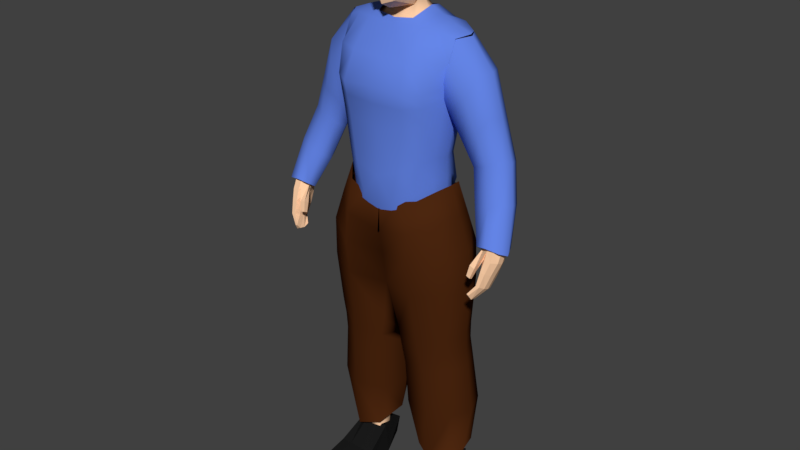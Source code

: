 # Source: char_model.blend  (saved by Blender 2.79.0; exported with 4.5.12 LTS)
import bpy
from mathutils import Matrix  # noqa: F401  (used for matrix-valued properties, if any)

bpy.ops.wm.read_factory_settings(use_empty=True)
scene = bpy.context.scene
scene.name = 'Scene'

# ---- collections
col_collection_1 = bpy.data.collections.new('Collection 1'); scene.collection.children.link(col_collection_1)
col_collection_2 = bpy.data.collections.new('Collection 2'); scene.collection.children.link(col_collection_2)
col_collection_3 = bpy.data.collections.new('Collection 3'); scene.collection.children.link(col_collection_3)
col_collection_4 = bpy.data.collections.new('Collection 4'); scene.collection.children.link(col_collection_4)
col_collection_5 = bpy.data.collections.new('Collection 5'); scene.collection.children.link(col_collection_5)
col_collection_11 = bpy.data.collections.new('Collection 11'); scene.collection.children.link(col_collection_11)
col_collection_11.hide_render = True
col_collection_11.hide_viewport = True

# ---- materials (node trees are filled in below, after node groups)
mat_body = bpy.data.materials.new('body')
mat_body.alpha_threshold = 0.0
mat_body.use_transparent_shadow = False
mat_body.diffuse_color = (1.0, 0.626, 0.3854, 1.0)
mat_body.roughness = 0.5
mat_body.specular_intensity = 0.0
mat_pants = bpy.data.materials.new('pants')
mat_pants.alpha_threshold = 0.0
mat_pants.use_transparent_shadow = False
mat_pants.diffuse_color = (0.07323, 0.02, 0.005045, 1.0)
mat_pants.roughness = 0.5
mat_pants.specular_intensity = 0.0
mat_shirt = bpy.data.materials.new('shirt')
mat_shirt.alpha_threshold = 0.0
mat_shirt.use_transparent_shadow = False
mat_shirt.diffuse_color = (0.1284, 0.2348, 0.8, 1.0)
mat_shirt.roughness = 0.5
mat_shirt.specular_intensity = 0.0
mat_shoe = bpy.data.materials.new('Shoe')
mat_shoe.alpha_threshold = 0.0
mat_shoe.use_transparent_shadow = False
mat_shoe.diffuse_color = (0.01109, 0.01109, 0.01109, 1.0)
mat_shoe.roughness = 0.5
mat_shoe.specular_intensity = 0.0
mat_material = bpy.data.materials.new('Material')
mat_material.alpha_threshold = 0.0
mat_material.use_transparent_shadow = False
mat_material.diffuse_color = (1.0, 0.0357, 0.0, 1.0)
mat_material.roughness = 0.5
mat_material.specular_intensity = 0.0

# ---- material node trees

# ---- world
world_world = bpy.data.worlds.new('World'); scene.world = world_world
world_world.color = (0.05088, 0.05088, 0.05088)
world_world.use_sun_shadow = False
world_world.sun_shadow_jitter_overblur = 0.0
world_world.cycles.sampling_method = 'MANUAL'

# ---- meshes
me_cube_001 = bpy.data.meshes.new('Cube.001')
me_cube_001.from_pydata([(0.146, -0.03403, 1.08), (0.1861, -0.003529, 1.582), (0.146, 0.04247, 1.082), (0.1835, 0.07099, 1.584), (0.0, 0.1217, 1.009), (0.0, 0.1128, 1.597), (0.0, -0.09217, 0.9837), (0.0, -0.03529, 1.602), (0.1682, 0.06554, 1.461), (0.1621, 0.03698, 1.365), (0.137, 0.03242, 1.228), (0.1682, -0.02507, 1.456), (0.1621, -0.03678, 1.365), (0.137, -0.03678, 1.233), (0.0, -0.1317, 1.448), (0.0, -0.1112, 1.314), (0.0, -0.1112, 1.162), (0.0, 0.1368, 1.443), (0.0, 0.09581, 1.314), (0.0, 0.09028, 1.16), (0.08786, 0.1128, 1.599), (0.02003, -0.08558, 0.9651), (0.02003, 0.1045, 0.9548), (0.08786, -0.03529, 1.605), (0.07337, -0.1112, 1.195), (0.09381, -0.1112, 1.336), (0.09864, -0.1317, 1.442), (0.07337, 0.08301, 1.19), (0.09381, 0.09581, 1.336), (0.09864, 0.1368, 1.437), (0.03968, -0.001489, 1.663), (0.0, -0.007175, 1.656), (0.0, 0.06738, 1.682), (0.01512, 0.06682, 1.686), (0.1709, 0.01642, 0.09521), (0.1814, 0.06518, 0.09336), (0.1142, 0.007876, 0.09397), (0.1106, 0.05514, 0.09314), (0.01791, -0.06149, 0.9168), (0.163, -0.03236, 1.025), (0.163, 0.04144, 1.027), (0.01794, 0.06769, 0.921), (0.136, 0.03691, 1.158), (0.136, -0.03555, 1.159), (0.0, -0.1083, 1.072), (0.0, 0.1238, 1.085), (0.05035, 0.1253, 1.087), (0.05035, -0.1083, 1.09), (0.06897, -0.0151, 0.6074), (0.1709, -0.007315, 0.6202), (0.1718, 0.03071, 0.6229), (0.07032, 0.04686, 0.6186), (0.08892, -0.007785, 0.5147), (0.1676, 0.00986, 0.5202), (0.1684, 0.04749, 0.5242), (0.09002, 0.05451, 0.5193), (0.19, -0.03176, 0.8014), (0.191, 0.04698, 0.8036), (0.03219, 0.06082, 0.7952), (0.03045, -0.04402, 0.792), (0.0893, -0.001247, 0.3304), (0.197, 0.01496, 0.3322), (0.1977, 0.07227, 0.3391), (0.09018, 0.0687, 0.3376), (0.1692, 0.001292, 0.5701), (0.1701, 0.03912, 0.5734), (0.08019, 0.04695, 0.5699), (0.07896, -0.01768, 0.561), (0.134, 0.09922, 1.598), (0.09148, -0.1002, 1.02), (0.1161, 0.07026, 1.208), (0.1393, 0.07789, 1.347), (0.1443, 0.114, 1.438), (0.09439, 0.1025, 1.04), (0.1373, -0.02164, 1.601), (0.1176, -0.08478, 1.212), (0.1407, -0.08436, 1.348), (0.1446, -0.09998, 1.446), (0.1463, 0.004005, 0.08765), (0.1562, 0.0773, 0.08595), (0.1004, 0.08053, 0.9744), (0.1004, -0.08634, 0.9721), (0.1042, -0.08306, 1.124), (0.1095, 0.1001, 1.107), (0.1257, 0.06318, 0.6209), (0.1253, -0.03706, 0.6124), (0.1339, 0.07742, 0.5248), (0.1343, -0.02232, 0.5157), (0.1129, -0.07238, 0.7975), (0.1133, 0.08251, 0.8011), (0.1487, 0.1014, 0.3389), (0.1482, -0.01498, 0.3307), (0.1304, -0.03446, 0.5638), (0.1299, 0.06721, 0.5743), (0.1606, 0.004112, 1.084), (0.2087, 0.03449, 1.587), (0.0, 0.01501, 0.9885), (0.1519, -0.00219, 1.229), (0.177, 0.0001179, 1.363), (0.1831, 0.02218, 1.437), (0.103, 0.04019, 1.625), (0.005551, 0.009635, 0.9562), (0.0, 0.02793, 1.665), (0.04468, 0.02909, 1.692), (0.1873, 0.02298, 0.09093), (0.0, 0.003271, 0.9188), (0.1776, 0.004391, 1.029), (0.1509, 0.0006739, 1.159), (0.05502, 0.01647, 0.61), (0.1862, 0.01159, 0.6206), (0.0746, 0.02366, 0.5155), (0.1829, 0.0282, 0.523), (0.2054, 0.007431, 0.8027), (0.01655, 0.008749, 0.7914), (0.07482, 0.03392, 0.3334), (0.2123, 0.04319, 0.3361), (0.1846, 0.01992, 0.5712), (0.06496, 0.01549, 0.5624), (0.1475, 0.03969, 0.07301), (0.1407, 0.03412, 1.613), (0.1807, 0.08419, 1.525), (0.1822, -0.03073, 1.527), (0.0, -0.1014, 1.526), (0.0, 0.143, 1.519), (0.09017, -0.1014, 1.524), (0.09017, 0.143, 1.518), (0.1468, -0.08137, 1.532), (0.1471, 0.1217, 1.522), (0.1771, -0.004527, 1.583), (0.1816, 0.07194, 1.585), (0.164, 0.06695, 1.464), (0.1665, -0.02458, 1.459), (0.2084, 0.03345, 1.588), (0.1831, 0.02275, 1.419), (0.1789, 0.08496, 1.524), (0.1798, -0.02959, 1.527), (0.2804, 0.03521, 1.5), (0.4025, -0.02122, 1.005), (0.2488, 0.08481, 1.443), (0.2103, 0.06645, 1.393), (0.3518, -0.07888, 0.8682), (0.3958, -0.06962, 1.027), (0.3517, -0.1293, 0.8808), (0.3583, -0.02445, 1.008), (0.3591, 0.03286, 1.248), (0.3451, -0.07888, 0.8716), (0.2644, -0.002871, 1.495), (0.3742, -0.07523, 1.013), (0.3455, -0.1293, 0.884), (0.249, -0.02763, 1.444), (0.2082, -0.02416, 1.388), (0.2139, 0.02309, 1.364), (0.2651, 0.0719, 1.497), (0.3476, 0.01323, 1.257), (0.3277, 0.06149, 1.227), (0.2905, 0.05301, 1.219), (0.3204, -0.002052, 1.242), (0.2817, 0.001777, 1.23), (0.2789, 0.02611, 1.211), (0.3535, 0.05549, 1.247), (0.3617, 0.02514, 1.115), (0.4134, -0.0479, 1.003), (0.4057, -0.06437, 1.012), (0.3837, -0.02389, 0.991), (0.1122, -0.1313, 0.02732), (0.1066, -0.1324, 0.01398), (0.3512, -0.06763, 1.019), (0.3525, -0.04895, 1.004), (0.118, 0.07755, 0.02082), (0.3857, -0.05266, 0.991), (0.387, 0.01925, 1.135), (0.3924, -0.002938, 1.136), (0.3812, -0.02219, 1.145), (0.3252, 0.01682, 1.108), (0.3139, -0.009555, 1.1), (0.3166, -0.03341, 1.119), (0.3545, -0.03717, 1.13), (0.2881, 0.07262, 1.335), (0.2456, -0.01071, 1.309), (0.2471, 0.02467, 1.288), (0.2509, 0.05934, 1.306), (0.2847, -0.01429, 1.343), (0.3055, 0.005467, 1.375), (0.3191, 0.03399, 1.374), (0.3087, 0.06327, 1.372), (0.3874, -0.1022, 0.952), (0.3878, -0.03474, 0.924), (0.3702, -0.03474, 0.9257), (0.3712, -0.1022, 0.9535), (0.3744, -0.0875, 0.9869), (0.3957, -0.0875, 0.9861), (0.3962, -0.01583, 0.9652), (0.3732, -0.01583, 0.966), (0.3791, -0.1162, 0.9119), (0.3793, -0.05918, 0.8864), (0.3673, -0.05918, 0.889), (0.3679, -0.1162, 0.9142), (0.4113, -0.05141, 1.02), (0.3553, -0.119, 0.8641), (0.3521, -0.05112, 1.018), (0.3419, -0.119, 0.8709), (0.3617, -0.08246, 0.946), (0.3969, -0.08246, 0.9426), (0.3534, -0.05702, 0.9873), (0.4082, -0.06694, 0.9801), (0.3857, -0.09798, 0.9024), (0.3614, -0.09798, 0.9075), (0.3553, -0.09896, 0.8597), (0.3542, -0.02693, 1.011), (0.3617, -0.06136, 0.9371), (0.362, -0.04415, 0.9725), (0.3614, -0.07858, 0.8989), (0.4113, -0.02693, 1.011), (0.3419, -0.09896, 0.8665), (0.3969, -0.06136, 0.9337), (0.4082, -0.04415, 0.9708), (0.3857, -0.07858, 0.8937), (0.3502, -0.08739, 0.9498), (0.3406, -0.09977, 0.9206), (0.3513, -0.1038, 0.9588), (0.3414, -0.1115, 0.927), (0.3323, -0.08574, 0.955), (0.3278, -0.0986, 0.9244), (0.3334, -0.1021, 0.964), (0.3286, -0.1103, 0.9308), (0.2034, -0.1324, 0.01175), (0.3696, -0.07566, 0.9914), (0.2001, -0.1313, 0.02732), (0.199, 0.06015, 0.01801), (0.1077, -0.06455, 0.03973), (0.1066, -0.06307, 0.01508), (0.2034, -0.06307, 0.01286), (0.1968, -0.06455, 0.04195), (0.2034, 0.00848, 0.01399), (0.1066, 0.00848, 0.01622), (0.1393, 0.07792, 0.01287), (0.1393, -0.1324, 0.009528), (0.1415, -0.1313, 0.02732), (0.1374, -0.06455, 0.04047), (0.1393, -0.06307, 0.01063), (0.1393, 0.00848, 0.01176), (0.1408, 0.006621, 0.08947), (0.1795, -0.1324, 0.009528), (0.1717, -0.06455, 0.04132), (0.1795, 0.07792, 0.01287), (0.1753, -0.1313, 0.02732), (0.1795, -0.06307, 0.01063), (0.1795, 0.00848, 0.01176), (0.03243, 0.08857, 1.869), (0.07904, -0.05255, 1.868), (0.03243, -0.08165, 1.689), (0.03243, -0.05576, 1.929), (0.03243, 0.03448, 1.934), (0.06899, 0.03108, 1.65), (0.03243, -0.1167, 1.767), (0.03243, -0.1106, 1.861), (0.07904, -0.05134, 1.767), (0.07904, 0.03428, 1.766), (0.07904, 0.03288, 1.873), (0.03243, 0.08415, 1.762), (0.03025, 0.06956, 1.907), (0.06029, 0.06459, 1.765), (0.0, -0.02663, 1.621), (0.06029, -0.05278, 1.907), (0.06029, -0.09264, 1.767), (0.03025, -0.107, 1.72), (0.0, 0.08815, 1.629), (0.06029, 0.06755, 1.869), (0.06029, -0.05775, 1.72), (0.06029, 0.0319, 1.913), (0.06029, -0.08903, 1.861), (0.03025, -0.09305, 1.898), (0.0, -0.05794, 1.936), (0.0, 0.03666, 1.94), (0.0346, -0.009635, 1.944), (0.0, -0.09798, 1.678), (0.04731, 0.0879, 1.633), (0.0346, -0.04205, 1.676), (0.0346, -0.116, 1.818), (0.0, -0.1244, 1.766), (0.0, -0.1177, 1.864), (0.08613, -0.05282, 1.82), (0.08613, 0.0346, 1.822), (0.08613, -0.004968, 1.766), (0.08613, -0.009234, 1.875), (0.0346, 0.09295, 1.82), (0.0, 0.09125, 1.759), (0.0, 0.09566, 1.87), (0.05105, -0.08668, 1.734), (0.05105, -0.08005, 1.889), (0.05105, 0.05244, 1.728), (0.05105, 0.05779, 1.897), (0.06479, 0.0699, 1.821), (0.06479, -0.01231, 1.716), (0.06479, -0.009535, 1.918), (0.06479, -0.09162, 1.818), (0.0946, -0.007966, 1.822), (0.05843, -0.02406, 1.626), (0.0, 0.07406, 1.91), (0.0, -0.1158, 1.717), (0.0, -0.09754, 1.903), (0.0, -0.009635, 1.952), (0.0, -0.06253, 1.66), (0.0, -0.1246, 1.818), (0.0, 0.1014, 1.82), (0.1658, 0.0545, 1.424), (0.1658, -0.0296, 1.421), (0.0, -0.1238, 1.396), (0.0, 0.121, 1.393), (0.09677, 0.121, 1.398), (0.09677, -0.1238, 1.401), (0.1431, -0.09394, 1.408), (0.1424, 0.1001, 1.403), (0.1807, 0.01365, 1.408)], [], [(127, 68, 3, 120), (91, 60, 36, 78), (253, 276, 33, 103), (124, 23, 7, 122), (47, 24, 16, 44), (24, 25, 15, 16), (310, 26, 14, 307), (107, 97, 13, 43), (97, 98, 12, 13), (313, 99, 11, 306), (83, 70, 10, 42), (70, 71, 9, 10), (312, 72, 8, 305), (308, 17, 29, 309), (19, 18, 28, 27), (45, 19, 27, 46), (311, 77, 26, 310), (75, 76, 25, 24), (82, 75, 24, 47), (126, 74, 23, 124), (119, 100, 23, 74), (96, 101, 21, 6), (123, 5, 20, 125), (103, 102, 31, 30), (276, 266, 32, 33), (262, 297, 30, 31), (118, 104, 34, 78), (115, 61, 34, 104), (90, 62, 35, 79), (114, 63, 37), (101, 22, 41, 105), (73, 2, 40, 80), (94, 0, 39, 106), (69, 21, 38, 81), (69, 82, 47, 21), (4, 45, 46, 22), (73, 83, 42, 2), (94, 107, 43, 0), (21, 47, 44, 6), (113, 58, 51, 108), (89, 57, 50, 84), (112, 56, 49, 109), (88, 59, 48, 85), (117, 66, 55, 110), (93, 65, 54, 86), (116, 64, 53, 111), (92, 67, 52, 87), (81, 38, 59, 88), (106, 39, 56, 112), (80, 40, 57, 89), (105, 41, 58, 113), (110, 55, 63, 114), (86, 54, 62, 90), (111, 53, 61, 115), (87, 52, 60, 91), (85, 48, 67, 92), (109, 49, 64, 116), (84, 50, 65, 93), (108, 51, 66, 117), (51, 84, 93, 66), (49, 85, 92, 64), (53, 87, 91, 61), (55, 86, 90, 63), (41, 80, 89, 58), (39, 81, 88, 56), (64, 92, 87, 53), (66, 93, 86, 55), (56, 88, 85, 49), (58, 89, 84, 51), (22, 46, 83, 73), (0, 43, 82, 69), (0, 69, 81, 39), (22, 73, 80, 41), (63, 90, 79, 37), (37, 118, 78, 36), (95, 119, 74, 1), (121, 1, 74, 126), (43, 13, 75, 82), (13, 12, 76, 75), (306, 11, 77, 311), (309, 29, 72, 312), (27, 28, 71, 70), (46, 27, 70, 83), (61, 91, 78, 34), (125, 20, 68, 127), (3, 68, 119, 95), (37, 79, 118), (48, 108, 117, 67), (50, 109, 116, 65), (54, 111, 115, 62), (52, 110, 114, 60), (38, 105, 113, 59), (40, 106, 112, 57), (65, 116, 111, 54), (67, 117, 110, 52), (57, 112, 109, 50), (59, 113, 108, 48), (2, 42, 107, 94), (2, 94, 106, 40), (21, 101, 105, 38), (60, 114, 37, 36), (62, 115, 104, 35), (79, 35, 104, 118), (33, 32, 102, 103), (4, 22, 101, 96), (68, 20, 100, 119), (305, 8, 99, 313), (10, 9, 98, 97), (42, 10, 97, 107), (297, 253, 103, 30), (29, 125, 127, 72), (11, 121, 126, 77), (17, 123, 125, 29), (77, 126, 124, 26), (26, 124, 122, 14), (72, 127, 120, 8), (197, 199, 147, 141), (200, 198, 142, 148), (129, 132, 136, 152), (135, 131, 150, 149), (132, 128, 146, 136), (134, 129, 152, 138), (133, 130, 139, 151), (131, 133, 151, 150), (130, 134, 138, 139), (128, 135, 149, 146), (182, 181, 156, 153), (180, 177, 154, 155), (178, 179, 158, 157), (179, 180, 155, 158), (190, 141, 147, 189), (204, 197, 141, 190), (192, 143, 137, 191), (210, 208, 143, 192), (175, 174, 167, 166), (174, 173, 143, 167), (160, 170, 137, 163), (171, 172, 162, 161), (184, 183, 144, 159), (181, 178, 157, 156), (183, 182, 153, 144), (177, 184, 159, 154), (169, 161, 162, 147), (163, 137, 161, 169), (143, 163, 169, 167), (167, 169, 147, 166), (173, 160, 163, 143), (172, 176, 147, 162), (170, 171, 161, 137), (176, 175, 166, 147), (156, 157, 175, 176), (159, 144, 171, 170), (153, 156, 176, 172), (155, 154, 160, 173), (144, 153, 172, 171), (154, 159, 170, 160), (158, 155, 173, 174), (157, 158, 174, 175), (138, 152, 184, 177), (136, 146, 182, 183), (149, 150, 178, 181), (152, 136, 183, 184), (151, 139, 180, 179), (150, 151, 179, 178), (139, 138, 177, 180), (146, 149, 181, 182), (211, 209, 187, 195), (195, 187, 186, 194), (205, 202, 185, 193), (193, 185, 188, 196), (209, 210, 192, 187), (187, 192, 191, 186), (202, 204, 190, 185), (185, 190, 189, 188), (142, 193, 196, 148), (198, 205, 193, 142), (145, 195, 194, 140), (213, 211, 195, 145), (148, 196, 206, 200), (207, 216, 205, 198), (214, 215, 204, 202), (188, 189, 203, 201), (216, 214, 202, 205), (196, 188, 201, 206), (189, 147, 199, 203), (215, 212, 197, 204), (213, 207, 198, 200), (212, 208, 199, 197), (137, 143, 208, 212), (145, 140, 207, 213), (191, 137, 212, 215), (194, 186, 214, 216), (186, 191, 215, 214), (140, 194, 216, 207), (200, 206, 211, 213), (201, 203, 210, 209), (206, 201, 209, 211), (203, 199, 208, 210), (217, 218, 220, 219), (219, 220, 224, 223), (223, 224, 222, 221), (221, 222, 218, 217), (219, 223, 199, 147), (224, 220, 218, 222), (147, 199, 203, 226), (217, 219, 147, 226), (223, 221, 203, 199), (221, 217, 226, 203), (234, 36, 37, 168), (244, 79, 35, 228), (231, 232, 227, 225), (236, 237, 164, 165), (246, 231, 225, 242), (238, 229, 164, 237), (241, 36, 229, 238), (247, 233, 231, 246), (233, 104, 232, 231), (165, 164, 229, 230), (228, 35, 104, 233), (244, 228, 233, 247), (79, 37, 36, 241), (230, 229, 36, 234), (79, 241, 34), (168, 235, 240, 234), (234, 240, 239, 230), (34, 241, 238, 243), (243, 238, 237, 245), (230, 239, 236, 165), (242, 245, 237, 236), (168, 37, 79, 235), (225, 227, 245, 242), (232, 243, 245, 227), (104, 34, 243, 232), (35, 79, 34, 104), (235, 244, 247, 240), (240, 247, 246, 239), (239, 246, 242, 236), (235, 79, 244), (248, 285, 304, 287), (248, 287, 298, 260), (248, 260, 291, 267), (248, 267, 292, 285), (249, 281, 296, 284), (249, 284, 294, 263), (249, 263, 289, 270), (249, 270, 295, 281), (250, 275, 302, 277), (250, 277, 293, 268), (250, 268, 288, 265), (250, 265, 299, 275), (251, 263, 294, 274), (251, 274, 301, 272), (251, 272, 300, 271), (251, 271, 289, 263), (252, 269, 291, 260), (252, 260, 298, 273), (252, 273, 301, 274), (252, 274, 294, 269), (30, 31, 32, 33), (30, 33, 290, 103), (30, 103, 293, 277), (30, 277, 302, 31), (254, 265, 288, 264), (254, 264, 295, 278), (254, 278, 303, 279), (254, 279, 299, 265), (255, 278, 295, 270), (255, 270, 289, 271), (255, 271, 300, 280), (255, 280, 303, 278), (256, 268, 293, 283), (256, 283, 296, 281), (256, 281, 295, 264), (256, 264, 288, 268), (257, 103, 290, 261), (257, 261, 292, 282), (257, 282, 296, 283), (257, 283, 293, 103), (258, 282, 292, 267), (258, 267, 291, 269), (258, 269, 294, 284), (258, 284, 296, 282), (259, 33, 32, 286), (259, 286, 304, 285), (259, 285, 292, 261), (259, 261, 290, 33), (23, 100, 253, 297), (7, 23, 297, 262), (20, 5, 266, 276), (100, 20, 276, 253), (9, 305, 313, 98), (28, 309, 312, 71), (12, 306, 311, 76), (76, 311, 310, 25), (18, 308, 309, 28), (71, 312, 305, 9), (98, 313, 306, 12), (25, 310, 307, 15)])
me_cube_001.polygons.foreach_set('use_smooth', [1, 1, 1, 1, 1, 1, 1, 1, 1, 1, 1, 1, 1, 1, 1, 1, 1, 1, 1, 1, 1, 1, 1, 1, 1, 1, 1, 1, 1, 1, 1, 1, 1, 1, 1, 1, 1, 1, 1, 1, 1, 1, 1, 1, 1, 1, 1, 1, 1, 1, 1, 1, 1, 1, 1, 1, 1, 1, 1, 1, 1, 1, 1, 1, 1, 1, 1, 1, 1, 1, 1, 1, 1, 1, 1, 1, 1, 1, 1, 1, 1, 1, 1, 1, 1, 1, 1, 1, 1, 1, 1, 1, 1, 1, 1, 1, 1, 1, 1, 1, 1, 1, 1, 1, 1, 1, 1, 1, 1, 1, 1, 1, 1, 1, 1, 1, 0, 0, 1, 1, 1, 1, 1, 1, 1, 1, 1, 1, 1, 1, 0, 0, 0, 0, 1, 1, 1, 1, 1, 1, 1, 1, 1, 1, 1, 1, 1, 1, 1, 1, 1, 1, 1, 1, 1, 1, 1, 1, 1, 1, 1, 1, 1, 1, 1, 1, 0, 0, 0, 0, 0, 0, 0, 0, 0, 0, 0, 0, 0, 0, 0, 0, 0, 0, 0, 0, 0, 0, 0, 0, 0, 0, 0, 0, 0, 0, 0, 0, 0, 0, 0, 0, 0, 0, 0, 0, 0, 0, 0, 0, 0, 0, 0, 0, 0, 0, 0, 0, 0, 0, 0, 0, 0, 0, 0, 0, 0, 0, 0, 0, 0, 0, 0, 0, 0, 0, 0, 0, 0, 0, 0, 0, 0, 0, 0, 0, 0, 0, 0, 0, 0, 0, 0, 0, 0, 0, 0, 0, 0, 0, 0, 0, 0, 0, 0, 0, 0, 0, 0, 0, 0, 0, 0, 0, 0, 0, 0, 0, 0, 0, 0, 0, 0, 0, 0, 0, 1, 1, 1, 1, 1, 1, 1, 1, 1, 1, 1, 1])
me_cube_001.materials.append(mat_body)
me_cube_001.use_remesh_preserve_volume = False
me_cube_001.use_remesh_preserve_attributes = False
me_cube_001.use_mirror_vertex_groups = False
me_cube_001.update()
me_cube_002 = bpy.data.meshes.new('Cube.002')
me_cube_002.from_pydata([(0.1913, -0.06573, 1.038), (0.1933, 0.07049, 1.039), (0.0, 0.1403, 0.9909), (0.0, -0.1253, 0.9726), (0.0, -0.1168, 0.9725), (0.0, 0.1324, 0.9706), (0.1944, -0.007584, 0.1532), (0.2206, 0.09633, 0.1636), (0.08842, -0.02256, 0.149), (0.06553, 0.0739, 0.1793), (0.0, -0.1027, 0.8934), (0.2197, -0.07691, 0.9338), (0.2201, 0.08722, 0.9355), (0.0, 0.1145, 0.8951), (0.171, 0.05394, 1.13), (0.1688, -0.04689, 1.132), (0.0, -0.1171, 1.071), (0.0, 0.14, 1.067), (0.07287, 0.1319, 1.067), (0.06428, -0.1127, 1.089), (0.03154, -0.06164, 0.6129), (0.2157, -0.05498, 0.6282), (0.2166, 0.07948, 0.6383), (0.03393, 0.09406, 0.6251), (0.05123, -0.05203, 0.4878), (0.2167, -0.03633, 0.5003), (0.216, 0.09433, 0.5157), (0.04844, 0.09987, 0.5039), (0.225, -0.07106, 0.8022), (0.2252, 0.08644, 0.8064), (0.0, 0.1023, 0.7817), (0.0, -0.0829, 0.7759), (0.05714, -0.04347, 0.3231), (0.2294, -0.03124, 0.3319), (0.2342, 0.1092, 0.3392), (0.0528, 0.1077, 0.3331), (0.2134, -0.04486, 0.5625), (0.2128, 0.08458, 0.5788), (0.0427, 0.09292, 0.5655), (0.04339, -0.05977, 0.5487), (0.1203, -0.13, 1.005), (0.1276, 0.1322, 1.007), (0.1515, -0.05665, 0.1402), (0.1559, 0.1005, 0.1535), (0.1225, 0.1434, 0.9152), (0.1192, -0.1408, 0.9122), (0.1277, -0.09533, 1.104), (0.1343, 0.1065, 1.097), (0.1307, 0.1234, 0.6357), (0.1302, -0.0971, 0.6202), (0.1382, 0.1354, 0.5148), (0.1456, -0.0793, 0.4919), (0.1231, -0.1229, 0.7881), (0.1238, 0.1351, 0.7948), (0.1489, 0.1487, 0.3381), (0.1546, -0.07099, 0.3202), (0.1389, -0.08897, 0.5544), (0.1349, 0.1251, 0.5785), (0.2149, 0.003063, 1.046), (0.0, 0.01613, 0.9641), (0.0, 0.01002, 0.9396), (0.2393, 0.02503, 0.1654), (0.0, 0.006735, 0.8923), (0.252, 0.005338, 0.9398), (0.1833, 0.002908, 1.139), (0.0, 0.01801, 0.6141), (0.2482, 0.01056, 0.6328), (0.01475, 0.02573, 0.4923), (0.2468, 0.02765, 0.509), (0.2599, 0.006948, 0.8063), (0.0, 0.01061, 0.7765), (0.02199, 0.04116, 0.327), (0.2638, 0.033, 0.3359), (0.2444, 0.01903, 0.57), (0.0, 0.01796, 0.5515), (0.1833, 0.002908, 1.139), (0.1343, 0.1065, 1.097), (0.1277, -0.09533, 1.104), (0.1429, 0.01586, 0.1444), (0.06428, -0.1127, 1.089), (0.07287, 0.1319, 1.067), (0.0, 0.14, 1.067), (0.0, -0.1171, 1.071), (0.1688, -0.04689, 1.132), (0.171, 0.05394, 1.13)], [], [(55, 32, 8, 42), (59, 60, 4, 3), (72, 33, 6, 61), (54, 34, 7, 43), (71, 35, 9), (60, 5, 13, 62), (41, 1, 12, 44), (58, 0, 11, 63), (40, 4, 10, 45), (40, 46, 19, 4), (2, 17, 18, 5), (41, 47, 14, 1), (58, 64, 15, 0), (4, 19, 16, 3), (70, 30, 23, 65), (53, 29, 22, 48), (69, 28, 21, 66), (52, 31, 20, 49), (74, 38, 27, 67), (57, 37, 26, 50), (73, 36, 25, 68), (56, 39, 24, 51), (45, 10, 31, 52), (63, 11, 28, 69), (44, 12, 29, 53), (62, 13, 30, 70), (67, 27, 35, 71), (50, 26, 34, 54), (68, 25, 33, 72), (51, 24, 32, 55), (49, 20, 39, 56), (66, 21, 36, 73), (48, 22, 37, 57), (65, 23, 38, 74), (23, 48, 57, 38), (21, 49, 56, 36), (25, 51, 55, 33), (27, 50, 54, 35), (13, 44, 53, 30), (11, 45, 52, 28), (36, 56, 51, 25), (38, 57, 50, 27), (28, 52, 49, 21), (30, 53, 48, 23), (5, 18, 47, 41), (0, 15, 46, 40), (0, 40, 45, 11), (5, 41, 44, 13), (35, 54, 43, 9), (33, 55, 42, 6), (20, 65, 74, 39), (22, 66, 73, 37), (26, 68, 72, 34), (24, 67, 71, 32), (10, 62, 70, 31), (12, 63, 69, 29), (37, 73, 68, 26), (39, 74, 67, 24), (29, 69, 66, 22), (31, 70, 65, 20), (1, 14, 64, 58), (1, 58, 63, 12), (4, 60, 62, 10), (32, 71, 9, 8), (34, 72, 61, 7), (2, 5, 60, 59), (43, 9, 8, 78), (43, 78, 6), (18, 17, 81, 80), (47, 18, 80, 76), (16, 19, 79, 82), (46, 15, 83, 77), (7, 43, 6, 61), (19, 46, 77, 79), (15, 64, 75, 83), (14, 47, 76, 84), (64, 14, 84, 75)])
me_cube_002.polygons.foreach_set('use_smooth', [1, 1, 1, 1, 1, 1, 1, 1, 1, 1, 1, 1, 1, 1, 1, 1, 1, 1, 1, 1, 1, 1, 1, 1, 1, 1, 1, 1, 1, 1, 1, 1, 1, 1, 1, 1, 1, 1, 1, 1, 1, 1, 1, 1, 1, 1, 1, 1, 1, 1, 1, 1, 1, 1, 1, 1, 1, 1, 1, 1, 1, 1, 1, 1, 1, 1, 0, 0, 1, 1, 1, 1, 0, 1, 1, 1, 1])
me_cube_002.materials.append(mat_pants)
me_cube_002.use_remesh_preserve_volume = False
me_cube_002.use_remesh_preserve_attributes = False
me_cube_002.use_mirror_vertex_groups = False
me_cube_002.update()
me_cube_003 = bpy.data.meshes.new('Cube.003')
me_cube_003.from_pydata([(0.1505, -0.03555, 1.073), (0.1946, -0.01061, 1.595), (0.151, 0.04499, 1.075), (0.1919, 0.07922, 1.596), (0.0, 0.1211, 1.009), (0.0, 0.1273, 1.604), (0.0, -0.09245, 0.9857), (0.0, -0.04904, 1.612), (0.1826, 0.07281, 1.459), (0.177, 0.04344, 1.362), (0.152, 0.03914, 1.226), (0.1836, -0.03091, 1.456), (0.1774, -0.04268, 1.363), (0.1521, -0.04303, 1.231), (0.0, -0.1481, 1.45), (0.0, -0.1276, 1.313), (0.0, -0.1277, 1.162), (0.0, 0.1529, 1.44), (0.0, 0.112, 1.311), (0.0, 0.1063, 1.164), (0.09128, 0.1254, 1.609), (0.03056, -0.08686, 0.9704), (0.03219, 0.1059, 0.9613), (0.09128, -0.04579, 1.617), (0.07788, -0.127, 1.194), (0.09865, -0.1268, 1.335), (0.103, -0.1475, 1.443), (0.07602, 0.09914, 1.192), (0.09765, 0.1114, 1.333), (0.1022, 0.1525, 1.434), (0.1508, 0.044, 1.158), (0.1508, -0.04287, 1.159), (0.0, -0.1246, 1.069), (0.0, 0.1401, 1.088), (0.05296, 0.1415, 1.088), (0.05256, -0.1246, 1.089), (0.1405, 0.1096, 1.609), (0.09535, -0.09907, 1.019), (0.1272, 0.08243, 1.208), (0.1511, 0.0888, 1.343), (0.1554, 0.1257, 1.435), (0.1004, 0.1028, 1.036), (0.1433, -0.02981, 1.614), (0.13, -0.09558, 1.21), (0.1537, -0.09434, 1.346), (0.1568, -0.1111, 1.446), (0.1148, -0.09564, 1.123), (0.1194, 0.1132, 1.108), (0.1652, 0.005053, 1.078), (0.2152, 0.03446, 1.602), (0.1683, -0.002361, 1.227), (0.1933, -0.0002827, 1.361), (0.1993, 0.02403, 1.435), (0.1091, 0.04123, 1.64), (0.1674, 0.0006569, 1.16), (0.1457, 0.03417, 1.629), (0.1931, 0.09503, 1.526), (0.1953, -0.0399, 1.531), (0.0, -0.1156, 1.534), (0.0, 0.1593, 1.522), (0.09288, -0.1156, 1.532), (0.09298, 0.1591, 1.52), (0.1564, -0.09333, 1.538), (0.1566, 0.1351, 1.524), (0.1864, -0.0153, 1.591), (0.1903, 0.08351, 1.593), (0.1569, 0.08096, 1.459), (0.1615, -0.03994, 1.456), (0.2208, 0.03287, 1.599), (0.1689, 0.02347, 1.41), (0.1801, 0.1013, 1.525), (0.1845, -0.04484, 1.531), (0.2949, 0.03488, 1.507), (0.4107, -0.007347, 1.009), (0.2503, 0.1012, 1.443), (0.2003, 0.07799, 1.386), (0.3925, -0.06923, 1.043), (0.3515, -0.009416, 1.008), (0.3748, 0.03251, 1.253), (0.2752, -0.0136, 1.501), (0.3739, -0.08631, 1.026), (0.2542, -0.0432, 1.445), (0.1994, -0.03674, 1.382), (0.1992, 0.02383, 1.357), (0.2749, 0.08385, 1.502), (0.3593, 0.002689, 1.261), (0.3291, 0.07761, 1.223), (0.2818, 0.06577, 1.213), (0.3231, -0.01806, 1.245), (0.2714, -0.0107, 1.227), (0.2637, 0.02797, 1.205), (0.365, 0.06718, 1.249), (0.3631, 0.04069, 1.11), (0.4296, -0.04868, 1.005), (0.4172, -0.07487, 1.017), (0.3849, -0.008494, 0.9853), (0.3403, -0.07993, 1.019), (0.3372, -0.04801, 0.9974), (0.3992, 0.03025, 1.134), (0.4085, -0.003399, 1.14), (0.3919, -0.03308, 1.151), (0.3166, 0.02894, 1.101), (0.2986, -0.008055, 1.094), (0.3053, -0.0454, 1.119), (0.3557, -0.05275, 1.136), (0.2891, 0.08902, 1.334), (0.2365, -0.02314, 1.303), (0.2322, 0.02536, 1.281), (0.2408, 0.07119, 1.301), (0.2897, -0.02998, 1.343), (0.318, -0.004714, 1.379), (0.3347, 0.03341, 1.379), (0.3202, 0.07469, 1.375), (0.4098, -0.04787, 1.036), (0.3507, -0.04751, 1.034), (0.3539, -0.01945, 1.025), (0.411, -0.01935, 1.025), (0.07773, 0.03098, 1.663), (0.0, -0.04135, 1.628), (0.0, 0.1015, 1.639), (0.05057, 0.09873, 1.645), (0.06265, -0.03588, 1.636), (0.1807, 0.06095, 1.421), (0.1814, -0.03499, 1.42), (0.0, -0.14, 1.394), (0.0, 0.1365, 1.388), (0.1005, 0.1359, 1.392), (0.1016, -0.1392, 1.399), (0.1561, -0.1039, 1.406), (0.154, 0.1108, 1.398), (0.1971, 0.0142, 1.407)], [], [(63, 36, 3, 56), (60, 23, 7, 58), (35, 24, 16, 32), (24, 25, 15, 16), (127, 26, 14, 124), (54, 50, 13, 31), (50, 51, 12, 13), (130, 52, 11, 123), (47, 38, 10, 30), (38, 39, 9, 10), (129, 40, 8, 122), (125, 17, 29, 126), (19, 18, 28, 27), (33, 19, 27, 34), (128, 45, 26, 127), (43, 44, 25, 24), (46, 43, 24, 35), (62, 42, 23, 60), (55, 53, 23, 42), (59, 5, 20, 61), (37, 46, 35, 21), (4, 33, 34, 22), (41, 47, 30, 2), (48, 54, 31, 0), (21, 35, 32, 6), (22, 34, 47, 41), (0, 31, 46, 37), (49, 55, 42, 1), (57, 1, 42, 62), (31, 13, 43, 46), (13, 12, 44, 43), (123, 11, 45, 128), (126, 29, 40, 129), (27, 28, 39, 38), (34, 27, 38, 47), (61, 20, 36, 63), (3, 36, 55, 49), (2, 30, 54, 48), (36, 20, 53, 55), (122, 8, 52, 130), (10, 9, 51, 50), (30, 10, 50, 54), (29, 61, 63, 40), (11, 57, 62, 45), (17, 59, 61, 29), (45, 62, 60, 26), (26, 60, 58, 14), (40, 63, 56, 8), (113, 114, 80, 76), (65, 68, 72, 84), (71, 67, 82, 81), (68, 64, 79, 72), (70, 65, 84, 74), (69, 66, 75, 83), (67, 69, 83, 82), (66, 70, 74, 75), (64, 71, 81, 79), (110, 109, 88, 85), (108, 105, 86, 87), (106, 107, 90, 89), (107, 108, 87, 90), (103, 102, 97, 96), (102, 101, 77, 97), (92, 98, 73, 95), (99, 100, 94, 93), (112, 111, 78, 91), (109, 106, 89, 88), (111, 110, 85, 78), (105, 112, 91, 86), (101, 92, 95, 77), (100, 104, 80, 94), (98, 99, 93, 73), (104, 103, 96, 80), (88, 89, 103, 104), (91, 78, 99, 98), (85, 88, 104, 100), (87, 86, 92, 101), (78, 85, 100, 99), (86, 91, 98, 92), (90, 87, 101, 102), (89, 90, 102, 103), (74, 84, 112, 105), (72, 79, 110, 111), (81, 82, 106, 109), (84, 72, 111, 112), (83, 75, 108, 107), (82, 83, 107, 106), (75, 74, 105, 108), (79, 81, 109, 110), (116, 115, 114, 113), (73, 77, 115, 116), (23, 53, 117, 121), (7, 23, 121, 118), (20, 5, 119, 120), (53, 20, 120, 117), (9, 122, 130, 51), (28, 126, 129, 39), (12, 123, 128, 44), (44, 128, 127, 25), (18, 125, 126, 28), (39, 129, 122, 9), (51, 130, 123, 12), (25, 127, 124, 15)])
me_cube_003.polygons.foreach_set('use_smooth', [1, 1, 1, 1, 1, 1, 1, 1, 1, 1, 1, 1, 1, 1, 1, 1, 1, 1, 1, 1, 1, 1, 1, 1, 1, 1, 1, 1, 1, 1, 1, 1, 1, 1, 1, 1, 1, 1, 1, 1, 1, 1, 1, 1, 1, 1, 1, 1, 0, 1, 1, 1, 1, 1, 1, 1, 1, 1, 1, 1, 1, 1, 1, 1, 1, 1, 1, 1, 1, 1, 1, 1, 1, 1, 1, 1, 1, 1, 1, 1, 1, 1, 1, 1, 1, 1, 1, 1, 1, 0, 0, 1, 1, 1, 1, 1, 1, 1, 1, 1, 1, 1, 1])
me_cube_003.materials.append(mat_shirt)
me_cube_003.use_remesh_preserve_volume = False
me_cube_003.use_remesh_preserve_attributes = False
me_cube_003.use_mirror_vertex_groups = False
me_cube_003.update()
me_cube_004 = bpy.data.meshes.new('Cube.004')
me_cube_004.from_pydata([(0.1762, 0.02274, 0.1151), (0.1975, 0.1009, 0.1046), (0.09406, 0.01564, 0.1095), (0.1014, 0.1039, 0.09729), (0.1427, 0.007811, 0.08772), (0.1562, 0.1074, 0.08595), (0.2056, 0.03609, 0.1056), (0.1475, 0.03969, 0.07301), (0.09555, -0.1641, 0.02708), (0.08691, -0.1643, -0.00194), (0.118, 0.1077, 0.02082), (0.2228, -0.1649, -0.00457), (0.2177, -0.1636, 0.02727), (0.199, 0.0903, 0.01801), (0.08736, -0.07535, 0.0435), (0.08585, -0.0705, -0.002121), (0.2242, -0.07036, -0.00491), (0.2153, -0.07501, 0.04686), (0.2242, 0.02093, -0.003401), (0.08607, 0.02073, -0.0008224), (0.1393, 0.1081, 0.01287), (0.1351, -0.1657, -0.009773), (0.1379, -0.1651, 0.02805), (0.1329, -0.07696, 0.04751), (0.1393, -0.06307, 0.01063), (0.1393, 0.00848, 0.008023), (0.1375, 0.01411, 0.1098), (0.1856, -0.1658, -0.009709), (0.1764, -0.07679, 0.04865), (0.1795, 0.1081, 0.01287), (0.1805, -0.1652, 0.028), (0.1795, -0.06307, 0.01063), (0.1795, 0.00848, 0.008023)], [], [(7, 6, 0, 4), (3, 7, 4, 2), (3, 5, 7), (5, 1, 6, 7), (19, 2, 3, 10), (29, 5, 1, 13), (16, 17, 12, 11), (21, 22, 8, 9), (31, 16, 11, 27), (23, 14, 8, 22), (26, 2, 14, 23), (32, 18, 16, 31), (18, 6, 17, 16), (9, 8, 14, 15), (13, 1, 6, 18), (29, 13, 18, 32), (5, 3, 2, 26), (15, 14, 2, 19), (5, 26, 0), (10, 20, 25, 19), (19, 25, 24, 15), (0, 26, 23, 28), (28, 23, 22, 30), (15, 24, 21, 9), (27, 30, 22, 21), (10, 3, 5, 20), (11, 12, 30, 27), (17, 28, 30, 12), (6, 0, 28, 17), (1, 5, 0, 6), (20, 29, 32, 25), (25, 32, 31, 24), (24, 31, 27, 21), (20, 5, 29)])
me_cube_004.polygons.foreach_set('use_smooth', [1, 1, 1, 1, 0, 0, 0, 0, 0, 0, 0, 0, 0, 0, 0, 0, 0, 0, 0, 0, 0, 0, 0, 0, 0, 0, 0, 0, 0, 0, 0, 0, 0, 0])
me_cube_004.materials.append(mat_shoe)
me_cube_004.use_remesh_preserve_volume = False
me_cube_004.use_remesh_preserve_attributes = False
me_cube_004.use_mirror_vertex_groups = False
me_cube_004.update()
me_cube_005 = bpy.data.meshes.new('Cube.005')
me_cube_005.from_pydata([(0.03755, 0.09969, 1.872), (0.09503, -0.0315, 1.876), (0.03766, -0.06147, 1.939), (0.03754, 0.0396, 1.945), (0.04506, -0.0952, 1.902), (0.111, 0.03396, 1.858), (0.03767, 0.09558, 1.76), (0.03497, 0.07867, 1.914), (0.04068, 0.07903, 1.767), (0.06962, -0.05762, 1.914), (0.06946, 0.07577, 1.872), (0.06965, 0.03628, 1.92), (0.06554, -0.07592, 1.867), (0.0352, -0.1022, 1.906), (0.04012, -0.01018, 1.955), (0.07748, 0.04477, 1.837), (0.1156, -0.01262, 1.865), (0.03998, 0.1045, 1.82), (0.05941, -0.08755, 1.895), (0.05931, 0.06528, 1.904), (0.0737, 0.07896, 1.821), (0.07469, -0.00997, 1.926), (-0.03755, 0.09969, 1.872), (-0.08969, -0.05707, 1.874), (-0.03766, -0.06147, 1.939), (-0.03754, 0.0396, 1.945), (-0.0374, -0.121, 1.867), (-0.09496, 0.02396, 1.835), (-0.03767, 0.09558, 1.76), (-0.03497, 0.07867, 1.914), (-0.05828, 0.06718, 1.772), (-0.06962, -0.05762, 1.914), (-0.06946, 0.07577, 1.872), (-0.06965, 0.03628, 1.92), (-0.06894, -0.09688, 1.866), (-0.0352, -0.1022, 1.906), (0.0, -0.06394, 1.947), (0.0, 0.04212, 1.952), (-0.04012, -0.01018, 1.955), (0.0003074, -0.1081, 1.882), (-0.08117, 0.03787, 1.84), (-0.1001, -0.01237, 1.856), (-0.03998, 0.1045, 1.82), (0.0003886, 0.0861, 1.743), (0.0, 0.1075, 1.874), (-0.05941, -0.08755, 1.895), (-0.05931, 0.06528, 1.904), (-0.0737, 0.07896, 1.821), (-0.07469, -0.00997, 1.926), (0.0, 0.0837, 1.918), (0.0, -0.1072, 1.911), (0.0, -0.01016, 1.965), (0.0, 0.1138, 1.82)], [], [(0, 17, 52, 44), (0, 44, 49, 7), (0, 7, 19, 10), (0, 10, 20, 17), (1, 16, 21, 9), (1, 9, 18, 12), (2, 9, 21, 14), (2, 14, 51, 36), (2, 36, 50, 13), (2, 13, 18, 9), (3, 11, 19, 7), (3, 7, 49, 37), (3, 37, 51, 14), (3, 14, 21, 11), (4, 12, 18, 13), (4, 13, 50, 39), (5, 15, 20, 10), (5, 10, 19, 11), (5, 11, 21, 16), (6, 43, 52, 17), (6, 17, 20, 8), (22, 44, 52, 42), (22, 29, 49, 44), (22, 32, 46, 29), (22, 42, 47, 32), (23, 31, 48, 41), (23, 34, 45, 31), (24, 38, 48, 31), (24, 36, 51, 38), (24, 35, 50, 36), (24, 31, 45, 35), (25, 29, 46, 33), (25, 37, 49, 29), (25, 38, 51, 37), (25, 33, 48, 38), (26, 35, 45, 34), (26, 39, 50, 35), (27, 32, 47, 40), (27, 33, 46, 32), (27, 41, 48, 33), (28, 42, 52, 43), (28, 30, 47, 42)])
me_cube_005.materials.append(mat_material)
me_cube_005.use_remesh_preserve_volume = False
me_cube_005.use_remesh_preserve_attributes = False
me_cube_005.use_mirror_vertex_groups = False
me_cube_005.update()
arm_armature = bpy.data.armatures.new('Armature')  # bones are not reproduced

# ---- objects
ob_body = bpy.data.objects.new('body', me_cube_001)
ob_leggings = bpy.data.objects.new('Leggings', me_cube_002)
ob_shirt = bpy.data.objects.new('Shirt', me_cube_003)
ob_shoe = bpy.data.objects.new('shoe', me_cube_004)
ob_hair = bpy.data.objects.new('hair', me_cube_005)
ob_armature = bpy.data.objects.new('Armature', arm_armature)

# ---- transforms, parenting, visibility, modifiers, constraints
ob_body.parent = ob_armature
ob_body.location = (0.0, 0.0, -0.003301)
ob_body.lineart.crease_threshold = 0.0
_vg = ob_body.vertex_groups.new(name='Hips')
for _i, _w in zip([0, 2, 4, 6, 10, 13, 16, 18, 19, 21, 22, 24, 27, 38, 39, 40, 41, 42, 43, 44, 45, 46, 47, 58, 59, 69, 70, 73, 75, 80, 81, 82, 83, 89, 94, 96, 97, 101, 105, 106, 107, 113], [0.1052, 0.1482, 0.7468, 0.4825, 0.02923, 0.05037, 0.155, 0.03876, 0.2133, 0.3879, 0.76, 0.1103, 0.1448, 0.6046, 0.01619, 0.08361, 0.753, 0.1485, 0.1483, 0.6396, 0.5702, 0.5965, 0.5898, 0.1045, 0.08393, 0.1202, 0.09493, 0.5073, 0.08061, 0.224, 0.07624, 0.4623, 0.4451, 0.05703, 0.09424, 0.9482, 0.03974, 0.9421, 0.8304, 0.03914, 0.1183, 0.09896]): _vg.add([_i], _w, 'REPLACE')
_vg = ob_body.vertex_groups.new(name='Spine')
for _i, _w in zip([0, 1, 2, 3, 4, 6, 8, 9, 10, 11, 12, 13, 14, 15, 16, 17, 18, 19, 24, 25, 26, 27, 28, 29, 40, 42, 43, 44, 45, 46, 47, 69, 70, 71, 72, 73, 75, 76, 77, 80, 82, 83, 94, 95, 97, 98, 99, 106, 107, 120, 121, 122, 123, 124, 125, 126, 127, 305, 306, 307, 308, 309, 310, 311, 312, 313], [0.1236, 0.05022, 0.1905, 0.01494, 0.09905, 0.03978, 0.1396, 0.6291, 0.7993, 0.2511, 0.6307, 0.805, 0.1834, 0.7652, 0.7593, 0.1632, 0.7282, 0.6968, 0.7878, 0.7054, 0.2091, 0.7404, 0.6843, 0.173, 0.03455, 0.5762, 0.6104, 0.129, 0.3128, 0.2517, 0.1702, 0.0272, 0.7595, 0.6562, 0.1768, 0.1306, 0.7946, 0.6714, 0.2212, 0.007587, 0.2851, 0.3014, 0.1626, 0.03666, 0.7977, 0.6302, 0.2928, 0.01293, 0.608, 0.04553, 0.1157, 0.07439, 0.06025, 0.08227, 0.05266, 0.08294, 0.03934, 0.2738, 0.337, 0.3157, 0.3017, 0.2996, 0.3299, 0.3387, 0.3077, 0.3808]): _vg.add([_i], _w, 'REPLACE')
_vg = ob_body.vertex_groups.new(name='Chest')
for _i, _w in zip([1, 3, 5, 7, 8, 9, 10, 11, 12, 13, 14, 15, 17, 18, 19, 20, 23, 24, 25, 26, 27, 28, 29, 30, 31, 32, 33, 68, 70, 71, 72, 74, 75, 76, 77, 95, 97, 98, 99, 100, 103, 119, 120, 121, 122, 123, 124, 125, 126, 127, 253, 262, 266, 276, 277, 297, 302, 305, 306, 307, 308, 309, 310, 311, 312, 313], [0.09337, 0.06631, 0.4043, 0.5218, 0.1358, 0.1429, 0.03359, 0.2877, 0.1824, 0.04477, 0.6471, 0.1666, 0.6103, 0.1595, 0.009887, 0.1396, 0.09648, 0.01105, 0.1947, 0.5425, 0.0204, 0.1679, 0.4457, 0.08401, 0.1089, 0.01835, 0.01148, 0.06129, 0.02695, 0.1548, 0.256, 0.05973, 0.02834, 0.1942, 0.4678, 0.08169, 0.0358, 0.1516, 0.1931, 0.03469, 0.008069, 0.01541, 0.07022, 0.1803, 0.6212, 0.5632, 0.3016, 0.2173, 0.1905, 0.1012, 0.07718, 0.3183, 0.2529, 0.3943, 0.02572, 0.1316, 0.04047, 0.1832, 0.3289, 0.5736, 0.5405, 0.4414, 0.5056, 0.4427, 0.3192, 0.195]): _vg.add([_i], _w, 'REPLACE')
_vg = ob_body.vertex_groups.new(name='Neck')
for _i, _w in zip([1, 3, 5, 7, 17, 20, 23, 30, 31, 32, 33, 68, 74, 95, 100, 102, 103, 119, 122, 123, 124, 125, 250, 253, 254, 256, 257, 259, 261, 262, 264, 265, 266, 268, 275, 276, 277, 279, 283, 285, 286, 288, 290, 292, 293, 297, 299, 302, 303, 304], [0.004036, 0.003367, 0.4505, 0.2187, 0.05048, 0.08327, 0.08011, 0.4246, 0.598, 0.8651, 0.8069, 0.02206, 0.01141, 0.004787, 0.1062, 0.9999, 0.4286, 0.02068, 0.0611, 0.1432, 0.008934, 0.03693, 0.15, 0.484, 0.0466, 0.03749, 0.06698, 0.1142, 0.09268, 0.4139, 0.03854, 0.09346, 0.6492, 0.09593, 0.2048, 0.3099, 0.2183, 0.05449, 0.05047, 0.0233, 0.1616, 0.07421, 0.2755, 0.007435, 0.1377, 0.2226, 0.1104, 0.2765, 0.003704, 0.04614]): _vg.add([_i], _w, 'REPLACE')
_vg = ob_body.vertex_groups.new(name='Head')
for _i, _w in zip([7, 30, 31, 32, 33, 103, 248, 249, 250, 251, 252, 253, 254, 255, 256, 257, 258, 259, 260, 261, 262, 263, 264, 265, 267, 268, 269, 270, 271, 272, 273, 274, 275, 276, 277, 278, 279, 280, 281, 282, 283, 284, 285, 286, 287, 288, 289, 290, 291, 292, 293, 294, 295, 296, 297, 298, 299, 300, 301, 302, 303, 304], [0.01454, 0.2293, 0.1614, 0.07857, 0.1306, 0.4649, 0.9847, 0.9889, 0.7809, 0.9962, 0.9979, 0.1118, 0.933, 0.9823, 0.9405, 0.932, 0.9911, 0.8826, 0.9937, 0.9069, 0.05979, 0.9942, 0.9384, 0.869, 0.9878, 0.8631, 0.9961, 0.9845, 0.9905, 0.9964, 0.9981, 0.9988, 0.7314, 0.01064, 0.6486, 0.967, 0.9253, 0.9806, 0.9753, 0.9764, 0.9373, 0.9915, 0.9621, 0.8303, 0.981, 0.895, 0.9905, 0.7298, 0.9936, 0.9705, 0.8049, 0.9967, 0.9711, 0.9776, 0.02723, 0.9929, 0.8507, 0.99, 0.9996, 0.6166, 0.9631, 0.9498]): _vg.add([_i], _w, 'REPLACE')
_vg = ob_body.vertex_groups.new(name='Shoulder.L')
for _i, _w in zip([1, 3, 5, 7, 8, 9, 10, 11, 12, 13, 14, 15, 17, 18, 20, 23, 25, 26, 28, 29, 30, 31, 33, 68, 70, 71, 72, 74, 76, 77, 95, 97, 98, 99, 100, 103, 119, 120, 121, 122, 123, 124, 125, 126, 127, 128, 129, 130, 131, 132, 133, 134, 135, 136, 138, 146, 149, 152, 250, 253, 262, 266, 268, 275, 276, 277, 293, 297, 302, 305, 306, 307, 308, 309, 310, 311, 312, 313], [0.8228, 0.8692, 0.1263, 0.2101, 0.7096, 0.2029, 0.02708, 0.4387, 0.1588, 0.01431, 0.1342, 0.01464, 0.1635, 0.04486, 0.759, 0.7943, 0.06429, 0.2253, 0.1039, 0.3503, 0.2576, 0.1275, 0.01238, 0.8844, 0.003513, 0.1524, 0.546, 0.8816, 0.1016, 0.29, 0.8413, 0.02385, 0.1901, 0.4958, 0.825, 0.07651, 0.9141, 0.8653, 0.6762, 0.2311, 0.2266, 0.5785, 0.6817, 0.701, 0.8322, 0.5979, 0.5576, 0.1209, 0.1729, 0.5098, 0.04067, 0.6044, 0.4324, 0.07009, 0.01485, 0.07739, 0.02448, 0.09754, 0.04123, 0.3241, 0.197, 0.07215, 0.006284, 0.02783, 0.2612, 0.09349, 0.03258, 0.5981, 0.05986, 0.5253, 0.3129, 0.0836, 0.1112, 0.229, 0.1412, 0.1965, 0.3492, 0.4041]): _vg.add([_i], _w, 'REPLACE')
_vg = ob_body.vertex_groups.new(name='Upper Arm.L')
for _i, _w in zip([128, 129, 130, 131, 132, 133, 134, 135, 136, 138, 139, 144, 146, 149, 150, 151, 152, 153, 155, 156, 157, 158, 159, 177, 178, 179, 180, 181, 182, 183, 184], [0.4029, 0.4429, 0.8788, 0.8256, 0.4908, 0.953, 0.3957, 0.5673, 0.9295, 0.9667, 0.9921, 0.00639, 0.925, 0.9575, 0.9841, 0.9933, 0.9026, 0.06282, 0.02379, 0.05851, 0.09596, 0.02782, 0.02785, 0.9714, 0.9112, 0.8733, 0.9657, 0.9279, 0.9717, 0.959, 0.9872]): _vg.add([_i], _w, 'REPLACE')
_vg = ob_body.vertex_groups.new(name='Lower Arm.L')
for _i, _w in zip([143, 144, 153, 154, 155, 156, 157, 158, 159, 160, 162, 166, 167, 170, 171, 172, 173, 174, 175, 176, 177, 178, 179, 180, 181, 183, 208], [0.03861, 0.9712, 0.937, 0.9937, 0.9628, 0.9398, 0.9032, 0.9595, 0.9613, 0.9879, 0.05191, 0.06905, 0.01407, 0.9934, 0.9686, 0.9804, 0.986, 0.9462, 0.9586, 0.9518, 0.006607, 0.08952, 0.1275, 0.01871, 0.0712, 0.02516, 0.02932]): _vg.add([_i], _w, 'REPLACE')
_vg = ob_body.vertex_groups.new(name='Hand.L')
for _i, _w in zip([137, 141, 143, 147, 161, 162, 163, 166, 167, 169, 174, 188, 189, 190, 191, 192, 197, 199, 203, 204, 208, 210, 212, 215, 217, 219, 223, 226], [0.9043, 0.571, 0.8313, 0.636, 0.8475, 0.754, 0.9862, 0.311, 0.6043, 0.9271, 0.02738, 0.005878, 0.1784, 0.116, 0.114, 0.1157, 0.598, 0.2077, 0.1984, 0.06233, 0.7407, 0.09964, 0.8036, 0.01464, 0.002667, 0.0825, 0.0459, 0.3616]): _vg.add([_i], _w, 'REPLACE')
_vg = ob_body.vertex_groups.new(name='Fingers01.L')
for _i, _w in zip([137, 141, 143, 147, 161, 162, 166, 167, 185, 186, 187, 188, 189, 190, 191, 192, 193, 194, 195, 196, 197, 199, 201, 202, 203, 204, 205, 206, 208, 209, 210, 212, 214, 215, 216, 217, 218, 219, 220, 223, 224, 226], [0.05767, 0.2772, 0.03092, 0.1465, 0.0742, 0.09157, 0.04628, 0.04444, 0.8518, 0.9141, 0.9038, 0.8425, 0.7101, 0.823, 0.8685, 0.8466, 0.09966, 0.08342, 0.08118, 0.1013, 0.2901, 0.05271, 0.8544, 0.916, 0.3972, 0.916, 0.06227, 0.05371, 0.03462, 0.9215, 0.7924, 0.1471, 0.9652, 0.9625, 0.03897, 0.1142, 0.01321, 0.09597, 0.03421, 0.07725, 0.01774, 0.2717]): _vg.add([_i], _w, 'REPLACE')
_vg = ob_body.vertex_groups.new(name='Fingers02.L')
for _i, _w in zip([140, 142, 145, 148, 185, 186, 187, 188, 189, 193, 194, 195, 196, 198, 200, 201, 202, 205, 206, 207, 209, 211, 213, 214, 216], [0.9797, 0.988, 0.9765, 0.9894, 0.1186, 0.07253, 0.07948, 0.1248, 0.001014, 0.897, 0.9154, 0.9175, 0.8949, 0.9991, 0.9985, 0.1021, 0.07261, 0.9367, 0.9439, 0.9958, 0.06207, 0.9813, 0.9984, 0.01431, 0.9552]): _vg.add([_i], _w, 'REPLACE')
_vg = ob_body.vertex_groups.new(name='Thumb01.L')
for _i, _w in zip([141, 143, 147, 161, 162, 166, 167, 169, 189, 190, 197, 199, 203, 208, 210, 217, 218, 219, 220, 223, 224, 226], [0.1151, 0.07965, 0.1702, 0.05528, 0.08982, 0.5638, 0.3098, 0.03028, 0.02661, 0.0007061, 0.0834, 0.7228, 0.2005, 0.1687, 0.04833, 0.05498, 0.0006631, 0.1018, 0.03288, 0.1629, 0.03738, 0.1292]): _vg.add([_i], _w, 'REPLACE')
_vg = ob_body.vertex_groups.new(name='Thumb02.L')
for _i, _w in zip([189, 203, 210, 217, 218, 219, 220, 221, 222, 223, 224, 226], [0.03256, 0.1869, 0.03604, 0.8024, 0.9289, 0.7155, 0.8927, 0.9942, 0.9701, 0.7088, 0.9021, 0.2214]): _vg.add([_i], _w, 'REPLACE')
_vg = ob_body.vertex_groups.new(name='Shoulder.R')
_vg = ob_body.vertex_groups.new(name='Upper Arm.R')
_vg = ob_body.vertex_groups.new(name='Lower Arm.R')
_vg = ob_body.vertex_groups.new(name='Hand.R')
_vg = ob_body.vertex_groups.new(name='Fingers01.R')
_vg = ob_body.vertex_groups.new(name='Fingers02.R')
_vg = ob_body.vertex_groups.new(name='Thumb01.R')
_vg = ob_body.vertex_groups.new(name='Thumb02.R')
_vg = ob_body.vertex_groups.new(name='Upper Leg.L')
for _i, _w in zip([0, 2, 4, 6, 10, 13, 16, 19, 21, 22, 24, 27, 38, 39, 40, 41, 42, 43, 44, 45, 46, 47, 48, 49, 50, 51, 52, 53, 54, 55, 56, 57, 58, 59, 64, 65, 66, 67, 69, 70, 73, 75, 80, 81, 82, 83, 84, 85, 86, 87, 88, 89, 92, 93, 94, 96, 97, 101, 105, 106, 107, 108, 109, 110, 111, 112, 113, 116, 117], [0.7649, 0.6504, 0.1489, 0.4709, 0.07952, 0.06403, 0.06497, 0.05136, 0.5891, 0.2204, 0.06047, 0.0611, 0.39, 0.9431, 0.8716, 0.239, 0.2416, 0.2123, 0.2269, 0.1009, 0.1386, 0.2334, 0.9312, 0.9459, 0.9414, 0.924, 0.2935, 0.3257, 0.2374, 0.2258, 0.992, 0.9735, 0.8891, 0.9126, 0.7359, 0.7407, 0.738, 0.7456, 0.8395, 0.0791, 0.3546, 0.06661, 0.7452, 0.9168, 0.2381, 0.2363, 0.9223, 0.9609, 0.2243, 0.4447, 0.9943, 0.9359, 0.7284, 0.7204, 0.7345, 0.03411, 0.07649, 0.05626, 0.1673, 0.9222, 0.242, 0.9237, 0.9427, 0.2452, 0.2708, 0.9854, 0.8959, 0.7367, 0.7326]): _vg.add([_i], _w, 'REPLACE')
_vg = ob_body.vertex_groups.new(name='Lower Leg.L')
for _i, _w in zip([34, 35, 36, 37, 48, 49, 50, 51, 52, 53, 54, 55, 60, 61, 62, 63, 64, 65, 66, 67, 78, 79, 84, 85, 86, 87, 90, 91, 92, 93, 104, 108, 109, 110, 111, 114, 115, 116, 117, 118, 168, 228, 229, 233, 234, 235, 240, 241, 244, 247], [0.09221, 0.1453, 0.8158, 0.5944, 0.06248, 0.05254, 0.05579, 0.06578, 0.7048, 0.6715, 0.7598, 0.7718, 0.9858, 0.9572, 0.958, 0.9718, 0.2623, 0.2572, 0.2581, 0.2518, 0.4241, 0.4338, 0.0717, 0.02553, 0.7729, 0.5535, 0.9591, 0.999, 0.2698, 0.2766, 0.1067, 0.06786, 0.0553, 0.7528, 0.7262, 0.9775, 0.9575, 0.2614, 0.264, 0.4624, 0.2766, 0.1455, 0.05676, 0.04503, 0.1444, 0.2413, 0.07182, 0.05628, 0.1934, 0.04907]): _vg.add([_i], _w, 'REPLACE')
_vg = ob_body.vertex_groups.new(name='Foot.L')
for _i, _w in zip([34, 35, 36, 37, 61, 62, 78, 79, 90, 104, 115, 118, 164, 165, 168, 225, 227, 228, 229, 230, 231, 232, 233, 234, 235, 236, 237, 238, 239, 240, 241, 242, 243, 244, 245, 246, 247], [0.9068, 0.8536, 0.1831, 0.4032, 0.0165, 0.007475, 0.5751, 0.5656, 0.003598, 0.8901, 0.01144, 0.5371, 0.1324, 0.121, 0.7157, 0.1806, 0.1784, 0.844, 0.8712, 0.9191, 0.907, 0.9231, 0.9356, 0.8429, 0.7506, 0.0506, 0.007852, 0.9301, 0.9347, 0.9159, 0.9429, 0.1409, 0.9339, 0.7976, 0.1222, 0.9155, 0.9351]): _vg.add([_i], _w, 'REPLACE')
_vg = ob_body.vertex_groups.new(name='Toes.L')
for _i, _w in zip([164, 165, 225, 227, 229, 230, 231, 232, 236, 237, 238, 239, 242, 243, 245, 246], [0.8627, 0.8767, 0.8181, 0.8203, 0.07207, 0.07394, 0.08664, 0.06923, 0.9489, 0.9706, 0.05688, 0.0607, 0.8581, 0.05935, 0.8769, 0.07939]): _vg.add([_i], _w, 'REPLACE')
_vg = ob_body.vertex_groups.new(name='Upper Leg.R')
_vg = ob_body.vertex_groups.new(name='Lower Leg.R')
_vg = ob_body.vertex_groups.new(name='Foot.R')
_vg = ob_body.vertex_groups.new(name='Toes.R')
_m = ob_body.modifiers.new('Mirror', 'MIRROR')
_m.use_clip = True
_m = ob_body.modifiers.new('Armature', 'ARMATURE')
_m.object = ob_armature
_m.use_deform_preserve_volume = True
ob_leggings.parent = ob_armature
ob_leggings.location = (0.0, 0.0, -0.003301)
ob_leggings.lineart.crease_threshold = 0.0
_vg = ob_leggings.vertex_groups.new(name='Hips')
for _i, _w in zip([0, 1, 2, 3, 4, 5, 10, 11, 12, 13, 14, 15, 16, 17, 18, 19, 30, 31, 40, 41, 44, 45, 46, 47, 53, 58, 59, 60, 62, 63, 64, 70, 75, 76, 77, 79, 80, 81, 82, 83, 84], [0.1052, 0.1482, 0.7468, 0.4825, 0.3879, 0.76, 0.6046, 0.01619, 0.08361, 0.753, 0.1485, 0.1483, 0.6396, 0.5702, 0.5965, 0.5898, 0.1045, 0.08393, 0.1202, 0.5073, 0.224, 0.07624, 0.4623, 0.4451, 0.05703, 0.09424, 0.9482, 0.9421, 0.8304, 0.03914, 0.1183, 0.09896, 0.1183, 0.4451, 0.4623, 0.5898, 0.5965, 0.5702, 0.6396, 0.1483, 0.1485]): _vg.add([_i], _w, 'REPLACE')
_vg = ob_leggings.vertex_groups.new(name='Spine')
for _i, _w in zip([0, 1, 2, 3, 12, 14, 15, 16, 17, 18, 19, 40, 41, 44, 46, 47, 58, 63, 64, 75, 76, 77, 79, 80, 81, 82, 83, 84], [0.1236, 0.1905, 0.09905, 0.03978, 0.03455, 0.5762, 0.6104, 0.129, 0.3128, 0.2517, 0.1702, 0.0272, 0.1306, 0.007587, 0.2851, 0.3014, 0.1626, 0.01293, 0.608, 0.608, 0.3014, 0.2851, 0.1702, 0.2517, 0.3128, 0.129, 0.6104, 0.5762]): _vg.add([_i], _w, 'REPLACE')
_vg = ob_leggings.vertex_groups.new(name='Chest')
_vg = ob_leggings.vertex_groups.new(name='Neck')
_vg = ob_leggings.vertex_groups.new(name='Head')
_vg = ob_leggings.vertex_groups.new(name='Shoulder.L')
_vg = ob_leggings.vertex_groups.new(name='Upper Arm.L')
_vg = ob_leggings.vertex_groups.new(name='Lower Arm.L')
_vg = ob_leggings.vertex_groups.new(name='Hand.L')
_vg = ob_leggings.vertex_groups.new(name='Fingers01.L')
_vg = ob_leggings.vertex_groups.new(name='Fingers02.L')
_vg = ob_leggings.vertex_groups.new(name='Thumb01.L')
_vg = ob_leggings.vertex_groups.new(name='Thumb02.L')
_vg = ob_leggings.vertex_groups.new(name='Shoulder.R')
_vg = ob_leggings.vertex_groups.new(name='Upper Arm.R')
_vg = ob_leggings.vertex_groups.new(name='Lower Arm.R')
_vg = ob_leggings.vertex_groups.new(name='Hand.R')
_vg = ob_leggings.vertex_groups.new(name='Fingers01.R')
_vg = ob_leggings.vertex_groups.new(name='Fingers02.R')
_vg = ob_leggings.vertex_groups.new(name='Thumb01.R')
_vg = ob_leggings.vertex_groups.new(name='Thumb02.R')
_vg = ob_leggings.vertex_groups.new(name='Upper Leg.L')
for _i, _w in zip([0, 1, 2, 3, 4, 5, 10, 11, 12, 13, 14, 15, 16, 17, 18, 19, 20, 21, 22, 23, 24, 25, 26, 27, 28, 29, 30, 31, 36, 37, 38, 39, 40, 41, 44, 45, 46, 47, 48, 49, 50, 51, 52, 53, 56, 57, 58, 59, 60, 62, 63, 64, 65, 66, 67, 68, 69, 70, 73, 74, 75, 76, 77, 79, 80, 81, 82, 83, 84], [0.7386, 0.5389, 0.0, 0.2613, 0.3395, 0.0, 0.39, 0.9273, 0.8716, 0.239, 0.04099, 0.0, 0.0, 0.09661, 0.06501, 0.0, 0.9312, 0.9459, 0.9414, 0.924, 0.2935, 0.3257, 0.2374, 0.2258, 0.992, 0.9735, 0.8891, 0.9126, 0.7359, 0.7407, 0.738, 0.7456, 0.799, 0.07518, 0.7452, 0.8848, 0.0, 0.05537, 0.9223, 0.9609, 0.2243, 0.4447, 0.9943, 0.9359, 0.7284, 0.7204, 0.6858, 0.0, 0.0, 0.1673, 0.859, 0.0319, 0.9237, 0.9427, 0.2452, 0.2708, 0.9854, 0.8959, 0.7367, 0.7326, 0.06423, 0.1459, 0.0, 0.0, 0.1003, 0.09954, 0.001641, 0.0, 0.1266]): _vg.add([_i], _w, 'REPLACE')
_vg = ob_leggings.vertex_groups.new(name='Lower Leg.L')
for _i, _w in zip([6, 7, 8, 9, 20, 21, 22, 23, 24, 25, 26, 27, 32, 33, 34, 35, 36, 37, 38, 39, 42, 43, 48, 49, 50, 51, 54, 55, 56, 57, 61, 65, 66, 67, 68, 71, 72, 73, 74, 78], [0.09221, 0.1453, 0.8158, 0.5944, 0.06248, 0.05254, 0.05579, 0.06578, 0.7048, 0.6715, 0.7598, 0.7718, 0.9858, 0.9572, 0.958, 0.9718, 0.2623, 0.2572, 0.2581, 0.2518, 0.4241, 0.4338, 0.0717, 0.02553, 0.7729, 0.5535, 0.9591, 0.999, 0.2698, 0.2766, 0.1067, 0.06786, 0.0553, 0.7528, 0.7262, 0.9775, 0.9575, 0.2614, 0.264, 0.05628]): _vg.add([_i], _w, 'REPLACE')
_vg = ob_leggings.vertex_groups.new(name='Foot.L')
for _i, _w in zip([6, 7, 8, 9, 33, 34, 42, 43, 54, 61, 72, 78], [0.9068, 0.8536, 0.1831, 0.4032, 0.0165, 0.007475, 0.5751, 0.5656, 0.003598, 0.8901, 0.01144, 0.9429]): _vg.add([_i], _w, 'REPLACE')
_vg = ob_leggings.vertex_groups.new(name='Toes.L')
_vg = ob_leggings.vertex_groups.new(name='Upper Leg.R')
_vg = ob_leggings.vertex_groups.new(name='Lower Leg.R')
_vg = ob_leggings.vertex_groups.new(name='Foot.R')
_vg = ob_leggings.vertex_groups.new(name='Toes.R')
_m = ob_leggings.modifiers.new('Mirror', 'MIRROR')
_m.use_clip = True
_m = ob_leggings.modifiers.new('Armature', 'ARMATURE')
_m.object = ob_armature
_m.use_deform_preserve_volume = True
ob_shirt.parent = ob_armature
ob_shirt.location = (0.0, 0.0, -0.003301)
ob_shirt.lineart.crease_threshold = 0.0
_vg = ob_shirt.vertex_groups.new(name='Hips')
for _i, _w in zip([0, 2, 4, 6, 10, 13, 16, 18, 19, 21, 22, 24, 27, 30, 31, 32, 33, 34, 35, 37, 38, 41, 43, 46, 47, 48, 50, 54], [0.1052, 0.1482, 0.7468, 0.4825, 0.02923, 0.05037, 0.155, 0.03876, 0.2133, 0.3879, 0.76, 0.1103, 0.1448, 0.1485, 0.1483, 0.6396, 0.5702, 0.5965, 0.5898, 0.1202, 0.09493, 0.5073, 0.08061, 0.4623, 0.4451, 0.09424, 0.03974, 0.1183]): _vg.add([_i], _w, 'REPLACE')
_vg = ob_shirt.vertex_groups.new(name='Spine')
for _i, _w in zip([0, 1, 2, 3, 4, 6, 8, 9, 10, 11, 12, 13, 14, 15, 16, 17, 18, 19, 24, 25, 26, 27, 28, 29, 30, 31, 32, 33, 34, 35, 37, 38, 39, 40, 41, 43, 44, 45, 46, 47, 48, 49, 50, 51, 52, 54, 56, 57, 58, 59, 60, 61, 62, 63, 122, 123, 124, 125, 126, 127, 128, 129, 130], [0.1236, 0.05022, 0.1905, 0.01494, 0.09905, 0.03978, 0.1396, 0.6291, 0.7993, 0.2511, 0.6307, 0.805, 0.1834, 0.7652, 0.7593, 0.1632, 0.7282, 0.6968, 0.7878, 0.7054, 0.2091, 0.7404, 0.6843, 0.173, 0.5762, 0.6104, 0.129, 0.3128, 0.2517, 0.1702, 0.0272, 0.7595, 0.6562, 0.1768, 0.1306, 0.7946, 0.6714, 0.2212, 0.2851, 0.3014, 0.1626, 0.03666, 0.7977, 0.6302, 0.2928, 0.608, 0.04553, 0.1157, 0.07439, 0.06025, 0.08227, 0.05266, 0.08294, 0.03934, 0.2738, 0.337, 0.3157, 0.3017, 0.2996, 0.3299, 0.3387, 0.3077, 0.3808]): _vg.add([_i], _w, 'REPLACE')
_vg = ob_shirt.vertex_groups.new(name='Chest')
for _i, _w in zip([1, 3, 5, 7, 8, 9, 10, 11, 12, 13, 14, 15, 17, 18, 19, 20, 23, 24, 25, 26, 27, 28, 29, 36, 38, 39, 40, 42, 43, 44, 45, 49, 50, 51, 52, 53, 55, 56, 57, 58, 59, 60, 61, 62, 63, 117, 118, 119, 120, 121, 122, 123, 124, 125, 126, 127, 128, 129, 130], [0.09337, 0.06631, 0.4043, 0.5218, 0.1358, 0.1429, 0.03359, 0.2877, 0.1824, 0.04477, 0.6471, 0.1666, 0.6103, 0.1595, 0.009887, 0.1396, 0.09648, 0.01105, 0.1947, 0.5425, 0.0204, 0.1679, 0.4457, 0.06129, 0.02695, 0.1548, 0.256, 0.05973, 0.02834, 0.1942, 0.4678, 0.08169, 0.0358, 0.1516, 0.1931, 0.03469, 0.01541, 0.07022, 0.1803, 0.6212, 0.5632, 0.3016, 0.2173, 0.1905, 0.1012, 0.07718, 0.3183, 0.2529, 0.3943, 0.1316, 0.1832, 0.3289, 0.5736, 0.5405, 0.4414, 0.5056, 0.4427, 0.3192, 0.195]): _vg.add([_i], _w, 'REPLACE')
_vg = ob_shirt.vertex_groups.new(name='Neck')
for _i, _w in zip([1, 3, 5, 7, 17, 20, 23, 36, 42, 49, 53, 55, 58, 59, 60, 61, 117, 118, 119, 120, 121], [0.004036, 0.003367, 0.4505, 0.2187, 0.05048, 0.08327, 0.08011, 0.02206, 0.01141, 0.004787, 0.1062, 0.02068, 0.0611, 0.1432, 0.008934, 0.03693, 0.484, 0.4139, 0.6492, 0.3099, 0.2226]): _vg.add([_i], _w, 'REPLACE')
_vg = ob_shirt.vertex_groups.new(name='Head')
for _i, _w in zip([7, 117, 118, 120, 121], [0.01454, 0.1118, 0.05979, 0.01064, 0.02723]): _vg.add([_i], _w, 'REPLACE')
_vg = ob_shirt.vertex_groups.new(name='Shoulder.L')
for _i, _w in zip([1, 3, 5, 7, 8, 9, 10, 11, 12, 13, 14, 15, 17, 18, 20, 23, 25, 26, 28, 29, 36, 38, 39, 40, 42, 44, 45, 49, 50, 51, 52, 53, 55, 56, 57, 58, 59, 60, 61, 62, 63, 64, 65, 66, 67, 68, 69, 70, 71, 72, 74, 79, 81, 84, 117, 118, 119, 120, 121, 122, 123, 124, 125, 126, 127, 128, 129, 130], [0.8228, 0.8692, 0.1263, 0.2101, 0.7096, 0.2029, 0.02708, 0.4387, 0.1588, 0.01431, 0.1342, 0.01464, 0.1635, 0.04486, 0.759, 0.7943, 0.06429, 0.2253, 0.1039, 0.3503, 0.8844, 0.003513, 0.1524, 0.546, 0.8816, 0.1016, 0.29, 0.8413, 0.02385, 0.1901, 0.4958, 0.825, 0.9141, 0.8653, 0.6762, 0.2311, 0.2266, 0.5785, 0.6817, 0.701, 0.8322, 0.5979, 0.5576, 0.1209, 0.1729, 0.5098, 0.04067, 0.6044, 0.4324, 0.07009, 0.01485, 0.07739, 0.02448, 0.09754, 0.3241, 0.197, 0.07215, 0.2612, 0.5981, 0.5253, 0.3129, 0.0836, 0.1112, 0.229, 0.1412, 0.1965, 0.3492, 0.4041]): _vg.add([_i], _w, 'REPLACE')
_vg = ob_shirt.vertex_groups.new(name='Upper Arm.L')
for _i, _w in zip([64, 65, 66, 67, 68, 69, 70, 71, 72, 74, 75, 78, 79, 81, 82, 83, 84, 85, 87, 88, 89, 90, 91, 105, 106, 107, 108, 109, 110, 111, 112], [0.4029, 0.4429, 0.8788, 0.8256, 0.4908, 0.953, 0.3957, 0.5673, 0.9295, 0.9667, 0.9921, 0.00639, 0.925, 0.9575, 0.9841, 0.9933, 0.9026, 0.06282, 0.02379, 0.05851, 0.09596, 0.02782, 0.02785, 0.9714, 0.9112, 0.8733, 0.9657, 0.9279, 0.9717, 0.959, 0.9872]): _vg.add([_i], _w, 'REPLACE')
_vg = ob_shirt.vertex_groups.new(name='Lower Arm.L')
for _i, _w in zip([77, 78, 85, 86, 87, 88, 89, 90, 91, 92, 94, 96, 97, 98, 99, 100, 101, 102, 103, 104, 105, 106, 107, 108, 109, 111, 115], [0.03861, 0.9712, 0.937, 0.9937, 0.9628, 0.9398, 0.9032, 0.9595, 0.9613, 0.9879, 0.05191, 0.06905, 0.01407, 0.9934, 0.9686, 0.9804, 0.986, 0.9462, 0.9586, 0.9518, 0.006607, 0.08952, 0.1275, 0.01871, 0.0712, 0.02516, 0.02932]): _vg.add([_i], _w, 'REPLACE')
_vg = ob_shirt.vertex_groups.new(name='Hand.L')
for _i, _w in zip([73, 76, 77, 80, 93, 94, 95, 96, 97, 102, 113, 114, 115, 116], [0.9043, 0.571, 0.8313, 0.636, 0.8475, 0.754, 0.9862, 0.311, 0.6043, 0.02738, 0.598, 0.2077, 0.7407, 0.8036]): _vg.add([_i], _w, 'REPLACE')
_vg = ob_shirt.vertex_groups.new(name='Fingers01.L')
for _i, _w in zip([73, 76, 77, 80, 93, 94, 96, 97, 113, 114, 115, 116], [0.05767, 0.2772, 0.03092, 0.1465, 0.0742, 0.09157, 0.04628, 0.04444, 0.2901, 0.05271, 0.03462, 0.1471]): _vg.add([_i], _w, 'REPLACE')
_vg = ob_shirt.vertex_groups.new(name='Fingers02.L')
_vg = ob_shirt.vertex_groups.new(name='Thumb01.L')
for _i, _w in zip([76, 77, 80, 93, 94, 96, 97, 113, 114, 115], [0.1151, 0.07965, 0.1702, 0.05528, 0.08982, 0.5638, 0.3098, 0.0834, 0.7228, 0.1687]): _vg.add([_i], _w, 'REPLACE')
_vg = ob_shirt.vertex_groups.new(name='Thumb02.L')
_vg = ob_shirt.vertex_groups.new(name='Shoulder.R')
_vg = ob_shirt.vertex_groups.new(name='Upper Arm.R')
_vg = ob_shirt.vertex_groups.new(name='Lower Arm.R')
_vg = ob_shirt.vertex_groups.new(name='Hand.R')
_vg = ob_shirt.vertex_groups.new(name='Fingers01.R')
_vg = ob_shirt.vertex_groups.new(name='Fingers02.R')
_vg = ob_shirt.vertex_groups.new(name='Thumb01.R')
_vg = ob_shirt.vertex_groups.new(name='Thumb02.R')
_vg = ob_shirt.vertex_groups.new(name='Upper Leg.L')
for _i, _w in zip([0, 2, 4, 6, 10, 13, 16, 19, 21, 22, 24, 27, 30, 31, 32, 33, 34, 35, 37, 38, 41, 43, 46, 47, 48, 50, 54], [0.7649, 0.6504, 0.1489, 0.4709, 0.07952, 0.06403, 0.06497, 0.05136, 0.5891, 0.2204, 0.06047, 0.0611, 0.2416, 0.2123, 0.2269, 0.1009, 0.1386, 0.2334, 0.8395, 0.0791, 0.3546, 0.06661, 0.2381, 0.2363, 0.7345, 0.07649, 0.242]): _vg.add([_i], _w, 'REPLACE')
_vg = ob_shirt.vertex_groups.new(name='Lower Leg.L')
_vg = ob_shirt.vertex_groups.new(name='Foot.L')
_vg = ob_shirt.vertex_groups.new(name='Toes.L')
_vg = ob_shirt.vertex_groups.new(name='Upper Leg.R')
_vg = ob_shirt.vertex_groups.new(name='Lower Leg.R')
_vg = ob_shirt.vertex_groups.new(name='Foot.R')
_vg = ob_shirt.vertex_groups.new(name='Toes.R')
_m = ob_shirt.modifiers.new('Mirror', 'MIRROR')
_m.use_clip = True
_m = ob_shirt.modifiers.new('Armature', 'ARMATURE')
_m.object = ob_armature
_m.use_deform_preserve_volume = True
ob_shoe.parent = ob_armature
ob_shoe.location = (0.0, 0.0, -0.003301)
ob_shoe.lineart.crease_threshold = 0.0
_vg = ob_shoe.vertex_groups.new(name='Hips')
_vg = ob_shoe.vertex_groups.new(name='Spine')
_vg = ob_shoe.vertex_groups.new(name='Chest')
_vg = ob_shoe.vertex_groups.new(name='Neck')
_vg = ob_shoe.vertex_groups.new(name='Head')
_vg = ob_shoe.vertex_groups.new(name='Shoulder.L')
_vg = ob_shoe.vertex_groups.new(name='Upper Arm.L')
_vg = ob_shoe.vertex_groups.new(name='Lower Arm.L')
_vg = ob_shoe.vertex_groups.new(name='Hand.L')
_vg = ob_shoe.vertex_groups.new(name='Fingers01.L')
_vg = ob_shoe.vertex_groups.new(name='Fingers02.L')
_vg = ob_shoe.vertex_groups.new(name='Thumb01.L')
_vg = ob_shoe.vertex_groups.new(name='Thumb02.L')
_vg = ob_shoe.vertex_groups.new(name='Shoulder.R')
_vg = ob_shoe.vertex_groups.new(name='Upper Arm.R')
_vg = ob_shoe.vertex_groups.new(name='Lower Arm.R')
_vg = ob_shoe.vertex_groups.new(name='Hand.R')
_vg = ob_shoe.vertex_groups.new(name='Fingers01.R')
_vg = ob_shoe.vertex_groups.new(name='Fingers02.R')
_vg = ob_shoe.vertex_groups.new(name='Thumb01.R')
_vg = ob_shoe.vertex_groups.new(name='Thumb02.R')
_vg = ob_shoe.vertex_groups.new(name='Upper Leg.L')
_vg = ob_shoe.vertex_groups.new(name='Lower Leg.L')
for _i, _w in zip([0, 1, 2, 3, 4, 5, 6, 7, 10, 13, 14, 18, 19, 20, 25, 26, 29, 32], [0.09221, 0.1453, 0.8158, 0.5944, 0.4241, 0.4338, 0.1067, 0.4624, 0.2766, 0.1455, 0.05676, 0.04503, 0.1444, 0.2413, 0.07182, 0.05628, 0.1934, 0.04907]): _vg.add([_i], _w, 'REPLACE')
_vg = ob_shoe.vertex_groups.new(name='Foot.L')
for _i, _w in zip([0, 1, 2, 3, 4, 5, 6, 7, 8, 9, 10, 11, 12, 13, 14, 15, 16, 17, 18, 19, 20, 21, 22, 23, 24, 25, 26, 27, 28, 29, 30, 31, 32], [0.9068, 0.8536, 0.1831, 0.4032, 0.5751, 0.5656, 0.8901, 0.5371, 0.1324, 0.121, 0.7157, 0.1806, 0.1784, 0.844, 0.8712, 0.9191, 0.907, 0.9231, 0.9356, 0.8429, 0.7506, 0.0506, 0.007852, 0.9301, 0.9347, 0.9159, 0.9429, 0.1409, 0.9339, 0.7976, 0.1222, 0.9155, 0.9351]): _vg.add([_i], _w, 'REPLACE')
_vg = ob_shoe.vertex_groups.new(name='Toes.L')
for _i, _w in zip([8, 9, 11, 12, 14, 15, 16, 17, 21, 22, 23, 24, 27, 28, 30, 31], [0.8627, 0.8767, 0.8181, 0.8203, 0.07207, 0.07394, 0.08664, 0.06923, 0.9489, 0.9706, 0.05688, 0.0607, 0.8581, 0.05935, 0.8769, 0.07939]): _vg.add([_i], _w, 'REPLACE')
_vg = ob_shoe.vertex_groups.new(name='Upper Leg.R')
_vg = ob_shoe.vertex_groups.new(name='Lower Leg.R')
_vg = ob_shoe.vertex_groups.new(name='Foot.R')
_vg = ob_shoe.vertex_groups.new(name='Toes.R')
_m = ob_shoe.modifiers.new('Mirror', 'MIRROR')
_m.use_clip = True
_m = ob_shoe.modifiers.new('Armature', 'ARMATURE')
_m.object = ob_armature
_m.use_deform_preserve_volume = True
ob_hair.parent = ob_armature
ob_hair.location = (0.0, 0.0, -0.003301)
ob_hair.lineart.crease_threshold = 0.0
_vg = ob_hair.vertex_groups.new(name='Hips')
_vg = ob_hair.vertex_groups.new(name='Spine')
_vg = ob_hair.vertex_groups.new(name='Chest')
_vg = ob_hair.vertex_groups.new(name='Neck')
for _i, _w in zip([6, 8, 17, 20, 28, 30, 42, 43, 47, 52], [0.1142, 0.09268, 0.0233, 0.007435, 0.1142, 0.09268, 0.0233, 0.1616, 0.007435, 0.04614]): _vg.add([_i], _w, 'REPLACE')
_vg = ob_hair.vertex_groups.new(name='Head')
for _i, _w in zip([0, 1, 2, 3, 4, 5, 6, 7, 8, 9, 10, 11, 12, 13, 14, 15, 16, 17, 18, 19, 20, 21, 22, 23, 24, 25, 26, 27, 28, 29, 30, 31, 32, 33, 34, 35, 36, 37, 38, 39, 40, 41, 42, 43, 44, 45, 46, 47, 48, 49, 50, 51, 52], [0.9847, 0.9889, 0.9962, 0.9979, 0.9823, 0.9911, 0.8826, 0.9937, 0.9069, 0.9942, 0.9878, 0.9961, 0.9845, 0.9905, 0.9988, 0.9764, 0.9915, 0.9621, 0.9905, 0.9936, 0.9705, 0.9967, 0.9847, 0.9889, 0.9962, 0.9979, 0.9823, 0.9911, 0.8826, 0.9937, 0.9069, 0.9942, 0.9878, 0.9961, 0.9845, 0.9905, 0.9964, 0.9981, 0.9988, 0.9806, 0.9764, 0.9915, 0.9621, 0.8303, 0.981, 0.9905, 0.9936, 0.9705, 0.9967, 0.9929, 0.99, 0.9996, 0.9498]): _vg.add([_i], _w, 'REPLACE')
_vg = ob_hair.vertex_groups.new(name='Shoulder.L')
_vg = ob_hair.vertex_groups.new(name='Upper Arm.L')
_vg = ob_hair.vertex_groups.new(name='Lower Arm.L')
_vg = ob_hair.vertex_groups.new(name='Hand.L')
_vg = ob_hair.vertex_groups.new(name='Fingers01.L')
_vg = ob_hair.vertex_groups.new(name='Fingers02.L')
_vg = ob_hair.vertex_groups.new(name='Thumb01.L')
_vg = ob_hair.vertex_groups.new(name='Thumb02.L')
_vg = ob_hair.vertex_groups.new(name='Shoulder.R')
_vg = ob_hair.vertex_groups.new(name='Upper Arm.R')
_vg = ob_hair.vertex_groups.new(name='Lower Arm.R')
_vg = ob_hair.vertex_groups.new(name='Hand.R')
_vg = ob_hair.vertex_groups.new(name='Fingers01.R')
_vg = ob_hair.vertex_groups.new(name='Fingers02.R')
_vg = ob_hair.vertex_groups.new(name='Thumb01.R')
_vg = ob_hair.vertex_groups.new(name='Thumb02.R')
_vg = ob_hair.vertex_groups.new(name='Upper Leg.L')
_vg = ob_hair.vertex_groups.new(name='Lower Leg.L')
_vg = ob_hair.vertex_groups.new(name='Foot.L')
_vg = ob_hair.vertex_groups.new(name='Toes.L')
_vg = ob_hair.vertex_groups.new(name='Upper Leg.R')
_vg = ob_hair.vertex_groups.new(name='Lower Leg.R')
_vg = ob_hair.vertex_groups.new(name='Foot.R')
_vg = ob_hair.vertex_groups.new(name='Toes.R')
_m = ob_hair.modifiers.new('Armature', 'ARMATURE')
_m.object = ob_armature
_m.use_deform_preserve_volume = True
_m = ob_hair.modifiers.new('Solidify', 'SOLIDIFY')
_m.thickness = 0.004
_m.nonmanifold_thickness_mode = 'FIXED'
_m.nonmanifold_merge_threshold = 0.0003
ob_armature.location = (0.0, 0.0, 0.0)
ob_armature.show_in_front = True
ob_armature.lineart.crease_threshold = 0.0

# ---- collection membership
col_collection_1.objects.link(ob_body)
col_collection_2.objects.link(ob_leggings)
col_collection_3.objects.link(ob_shirt)
col_collection_4.objects.link(ob_shoe)
col_collection_5.objects.link(ob_hair)
col_collection_11.objects.link(ob_armature)

# ---- scene / render settings (as saved in the file)
scene.frame_start = 1; scene.frame_end = 16; scene.frame_set(6)
scene.render.engine = 'BLENDER_EEVEE_NEXT'
scene.render.resolution_percentage = 50
scene.render.dither_intensity = 0.0
scene.cycles.use_denoising = False
scene.cycles.samples = 128
scene.cycles.sampling_pattern = 'TABULATED_SOBOL'
scene.cycles.use_adaptive_sampling = False
scene.cycles.use_light_tree = False
scene.cycles.blur_glossy = 0.0
scene.cycles.sample_clamp_indirect = 0.0
scene.view_settings.view_transform = 'Standard'
bpy.context.view_layer.update()

# ---- added for rendering (the .blend has no active camera and no usable light): camera, sun
cam_auto = bpy.data.cameras.new('AutoCamera')
cam_auto.lens = 50.0
cam_auto.sensor_width = 36.0
cam_auto.clip_end = 1000.0
ob_auto_camera = bpy.data.objects.new('AutoCamera', cam_auto)
scene.collection.objects.link(ob_auto_camera)
ob_auto_camera.location = (1.98568, -2.40072, 2.5388)
ob_auto_camera.rotation_euler = (1.09748, -7.21219e-08, 0.694738)
scene.camera = ob_auto_camera
light_auto_sun = bpy.data.lights.new('AutoSun', 'SUN')
light_auto_sun.energy = 3.0
light_auto_sun.angle = 0.0523599
ob_auto_sun = bpy.data.objects.new('AutoSun', light_auto_sun)
scene.collection.objects.link(ob_auto_sun)
ob_auto_sun.rotation_euler = (0.872665, 0.174533, 0.523599)
bpy.context.view_layer.update()
